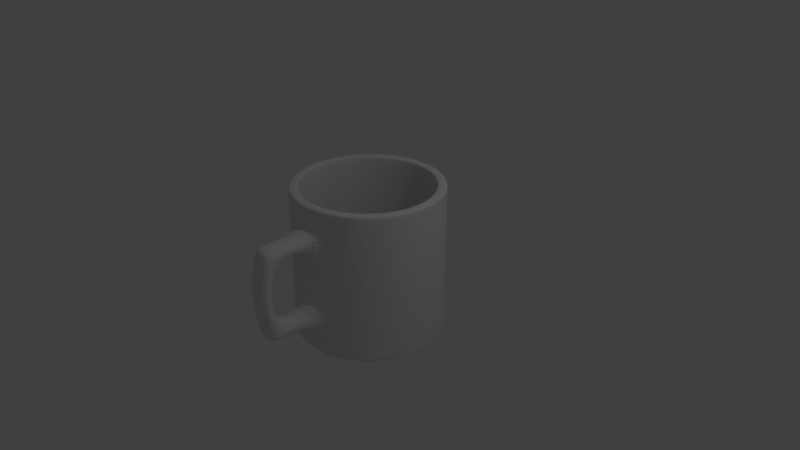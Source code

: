 # Source: mug.blend  (saved by Blender 2.78.0; exported with 4.5.12 LTS)
import bpy
from mathutils import Matrix  # noqa: F401  (used for matrix-valued properties, if any)

bpy.ops.wm.read_factory_settings(use_empty=True)
scene = bpy.context.scene
scene.name = 'Scene'

# ---- collections
col_collection_2 = bpy.data.collections.new('Collection 2'); scene.collection.children.link(col_collection_2)
col_collection_10 = bpy.data.collections.new('Collection 10'); scene.collection.children.link(col_collection_10)

# ---- world
world_world = bpy.data.worlds.new('World'); scene.world = world_world
world_world.color = (0.05088, 0.05088, 0.05088)
world_world.use_sun_shadow = False
world_world.sun_shadow_jitter_overblur = 0.0
world_world.cycles.sampling_method = 'MANUAL'

# ---- cameras
cam_camera = bpy.data.cameras.new('Camera')
cam_camera.clip_end = 100.0
cam_camera.lens = 35.0
cam_camera.sensor_width = 32.0
cam_camera.sensor_height = 18.0
cam_camera.ortho_scale = 7.314
cam_camera.dof.focus_distance = 0.0
cam_camera.dof.aperture_fstop = 128.0

# ---- lights
light_lamp = bpy.data.lights.new('Lamp', 'POINT')
light_lamp.transmission_factor = 0.0
light_lamp.cutoff_distance = 30.0
light_lamp.energy = 100.0
light_lamp.shadow_buffer_clip_start = 1.001
light_lamp.shadow_soft_size = 0.1
light_lamp.shadow_maximum_resolution = 0.006
light_lamp.use_absolute_resolution = True

# ---- meshes
me_cylinder_003 = bpy.data.meshes.new('Cylinder.003')
me_cylinder_003.from_pydata([(0.0, 0.0, -1.0), (7.101e-09, 0.8693, -0.8414), (0.0, 1.0, -1.0), (0.0, 1.0, 1.0), (0.309, 0.9511, -1.0), (0.309, 0.9511, 1.0), (0.5878, 0.809, -1.0), (0.5878, 0.809, 1.0), (0.809, 0.5878, -1.0), (0.809, 0.5878, 1.0), (0.9511, 0.309, -1.0), (0.9511, 0.309, 1.0), (1.0, -4.371e-08, -1.0), (1.0, -4.371e-08, 1.0), (0.9511, -0.309, -1.0), (0.9511, -0.309, 1.0), (0.809, -0.5878, -1.0), (0.809, -0.5878, 1.0), (0.5878, -0.809, -1.0), (0.5878, -0.809, 1.0), (0.309, -0.9511, -1.0), (0.309, -0.9511, 1.0), (-3.258e-07, -1.0, -1.0), (-3.258e-07, -1.0, 1.0), (-0.309, -0.9511, -1.0), (-0.309, -0.9511, 1.0), (-0.5878, -0.809, -1.0), (-0.5878, -0.809, 1.0), (-0.809, -0.5878, -1.0), (-0.809, -0.5878, 1.0), (-0.9511, -0.309, -1.0), (-0.9511, -0.309, 1.0), (-1.0, 9.656e-07, -1.0), (-1.0, 9.656e-07, 1.0), (-0.9511, 0.309, -1.0), (-0.9511, 0.309, 1.0), (-0.809, 0.5878, -1.0), (-0.809, 0.5878, 1.0), (-0.5878, 0.809, -1.0), (-0.5878, 0.809, 1.0), (-0.309, 0.9511, -1.0), (-0.309, 0.9511, 1.0), (7.101e-09, 0.8693, 1.0), (0.2686, 0.8268, 1.0), (0.511, 0.7033, 1.0), (0.7033, 0.511, 1.0), (0.8268, 0.2686, 1.0), (0.8693, -1.821e-09, 1.0), (0.8268, -0.2686, 1.0), (0.7033, -0.511, 1.0), (0.511, -0.7033, 1.0), (0.2686, -0.8268, 1.0), (-2.762e-07, -0.8693, 1.0), (-0.2686, -0.8268, 1.0), (-0.511, -0.7033, 1.0), (-0.7033, -0.511, 1.0), (-0.8268, -0.2686, 1.0), (-0.8693, 8.756e-07, 1.0), (-0.8268, 0.2686, 1.0), (-0.7033, 0.511, 1.0), (-0.511, 0.7033, 1.0), (-0.2686, 0.8268, 1.0), (7.101e-09, 3.618e-08, -0.8414), (0.2686, 0.8268, -0.8414), (0.511, 0.7033, -0.8414), (0.7033, 0.511, -0.8414), (0.8268, 0.2686, -0.8414), (0.8693, -1.821e-09, -0.8414), (0.8268, -0.2686, -0.8414), (0.7033, -0.511, -0.8414), (0.511, -0.7033, -0.8414), (0.2686, -0.8268, -0.8414), (-2.762e-07, -0.8693, -0.8414), (-0.2686, -0.8268, -0.8414), (-0.511, -0.7033, -0.8414), (-0.7033, -0.511, -0.8414), (-0.8268, -0.2686, -0.8414), (-0.8693, 8.756e-07, -0.8414), (-0.8268, 0.2686, -0.8414), (-0.7033, 0.511, -0.8414), (-0.511, 0.7033, -0.8414), (-0.2686, 0.8268, -0.8414), (0.0, 1.0, 0.9619), (0.309, 0.9511, 0.9619), (0.5878, 0.809, 0.9619), (0.809, 0.5878, 0.9619), (0.9511, 0.309, 0.9619), (1.0, -4.371e-08, 0.9619), (0.9511, -0.309, 0.9619), (0.809, -0.5878, 0.9619), (0.5878, -0.809, 0.9619), (0.309, -0.9511, 0.9619), (-3.258e-07, -1.0, 0.9619), (-0.309, -0.9511, 0.9619), (-0.5878, -0.809, 0.9619), (-0.809, -0.5878, 0.9619), (-0.9511, -0.309, 0.9619), (-1.0, 9.656e-07, 0.9619), (-0.9511, 0.309, 0.9619), (-0.809, 0.5878, 0.9619), (-0.5878, 0.809, 0.9619), (-0.309, 0.9511, 0.9619), (0.309, 0.9511, -0.9882), (0.5878, 0.809, -0.9882), (0.809, 0.5878, -0.9882), (0.9511, 0.309, -0.9882), (1.0, -4.371e-08, -0.9882), (0.9511, -0.309, -0.9882), (0.809, -0.5878, -0.9882), (0.5878, -0.809, -0.9882), (0.309, -0.9511, -0.9882), (-3.258e-07, -1.0, -0.9882), (-0.309, -0.9511, -0.9882), (-0.5878, -0.809, -0.9882), (-0.809, -0.5878, -0.9882), (-0.9511, -0.309, -0.9882), (-1.0, 9.656e-07, -0.9882), (-0.9511, 0.309, -0.9882), (-0.809, 0.5878, -0.9882), (-0.5878, 0.809, -0.9882), (-0.309, 0.9511, -0.9882), (0.0, 1.0, -0.9882), (-0.7033, 0.511, 0.9629), (0.511, 0.7033, 0.9629), (-0.7033, -0.511, 0.9629), (0.2686, -0.8268, 0.9629), (0.8693, -1.821e-09, 0.9629), (-0.8268, 0.2686, 0.9629), (0.2686, 0.8268, 0.9629), (7.101e-09, 0.8693, 0.9629), (-0.511, -0.7033, 0.9629), (0.511, -0.7033, 0.9629), (-0.2686, 0.8268, 0.9629), (-0.511, 0.7033, 0.9629), (0.8268, 0.2686, 0.9629), (0.7033, 0.511, 0.9629), (-0.8693, 8.756e-07, 0.9629), (-0.8268, -0.2686, 0.9629), (-0.2686, -0.8268, 0.9629), (-2.762e-07, -0.8693, 0.9629), (0.7033, -0.511, 0.9629), (0.8268, -0.2686, 0.9629), (-0.511, 0.7033, -0.8218), (0.7033, 0.511, -0.8218), (-0.8268, -0.2686, -0.8218), (-2.762e-07, -0.8693, -0.8218), (0.8268, -0.2686, -0.8218), (-0.7033, 0.511, -0.8218), (0.511, 0.7033, -0.8218), (-0.7033, -0.511, -0.8218), (0.2686, -0.8268, -0.8218), (0.8693, -1.821e-09, -0.8218), (-0.8268, 0.2686, -0.8218), (0.2686, 0.8268, -0.8218), (7.101e-09, 0.8693, -0.8218), (-0.511, -0.7033, -0.8218), (0.511, -0.7033, -0.8218), (-0.2686, 0.8268, -0.8218), (0.8268, 0.2686, -0.8218), (-0.8693, 8.756e-07, -0.8218), (-0.2686, -0.8268, -0.8218), (0.7033, -0.511, -0.8218), (0.0, 1.0, 0.6686), (0.309, 0.9511, 0.6686), (0.5878, 0.809, 0.6686), (0.809, 0.5878, 0.6686), (0.9511, 0.309, 0.6686), (1.0, -4.371e-08, 0.6686), (0.9511, -0.309, 0.6686), (0.809, -0.5878, 0.6686), (0.5878, -0.809, 0.6686), (0.309, -0.9511, 0.6686), (-3.258e-07, -1.0, 0.6686), (-0.309, -0.9511, 0.6686), (-0.5878, -0.809, 0.6686), (-0.809, -0.5878, 0.6686), (-0.9511, -0.309, 0.6686), (-1.0, 9.656e-07, 0.6686), (-0.9511, 0.309, 0.6686), (-0.809, 0.5878, 0.6686), (-0.5878, 0.809, 0.6686), (-0.309, 0.9511, 0.6686), (0.309, 0.9511, -0.5892), (0.5878, 0.809, -0.5892), (0.809, 0.5878, -0.5892), (0.9511, 0.309, -0.5892), (1.0, -4.371e-08, -0.5892), (0.9511, -0.309, -0.5892), (0.809, -0.5878, -0.5892), (0.5878, -0.809, -0.5892), (0.309, -0.9511, -0.5892), (-3.258e-07, -1.0, -0.5892), (-0.309, -0.9511, -0.5892), (-0.5878, -0.809, -0.5892), (-0.809, -0.5878, -0.5892), (-0.9511, -0.309, -0.5892), (-1.0, 9.656e-07, -0.5892), (-0.9511, 0.309, -0.5892), (-0.809, 0.5878, -0.5892), (-0.5878, 0.809, -0.5892), (-0.309, 0.9511, -0.5892), (0.0, 1.0, -0.5892), (0.0001014, 1.001, -0.3984), (0.0001014, 1.001, 0.4778), (0.3091, 0.9517, 0.4778), (0.3091, 0.9517, -0.3984), (0.5878, 0.809, 0.4778), (0.5878, 0.809, -0.3984), (0.809, 0.5878, 0.4778), (0.809, 0.5878, -0.3984), (0.9511, 0.309, 0.4778), (0.9511, 0.309, -0.3984), (1.0, -4.371e-08, 0.4778), (1.0, -4.371e-08, -0.3984), (0.9511, -0.309, 0.4778), (0.9511, -0.309, -0.3984), (0.809, -0.5878, 0.4778), (0.809, -0.5878, -0.3984), (0.5878, -0.809, 0.4778), (0.5878, -0.809, -0.3984), (0.309, -0.9511, 0.4778), (0.309, -0.9511, -0.3984), (-3.258e-07, -1.0, 0.4778), (-3.258e-07, -1.0, -0.3984), (-0.309, -0.9511, 0.4778), (-0.309, -0.9511, -0.3984), (-0.5878, -0.809, 0.4778), (-0.5878, -0.809, -0.3984), (-0.809, -0.5878, 0.4778), (-0.809, -0.5878, -0.3984), (-0.9511, -0.309, 0.4778), (-0.9511, -0.309, -0.3984), (-1.0, 9.656e-07, 0.4778), (-1.0, 9.656e-07, -0.3984), (-0.9511, 0.309, 0.4778), (-0.9511, 0.309, -0.3984), (-0.809, 0.5878, 0.4778), (-0.809, 0.5878, -0.3984), (-0.5878, 0.809, 0.4778), (-0.5878, 0.809, -0.3984), (-0.309, 0.9511, 0.4778), (-0.309, 0.9511, -0.3984), (0.1123, 1.709, 0.4778), (0.1067, 1.674, 0.6686), (0.4158, 1.625, 0.6686), (0.4213, 1.66, -0.3984), (0.4158, 1.625, -0.5892), (0.1067, 1.674, -0.5892), (0.1123, 1.709, -0.3984), (0.4213, 1.66, 0.4778), (0.082, 1.518, 0.4778), (0.082, 1.518, -0.3984), (0.391, 1.469, -0.3984), (0.3855, 1.434, 0.6686), (0.07645, 1.483, 0.6686), (0.3855, 1.434, -0.5892), (0.391, 1.469, 0.4778), (0.07645, 1.483, -0.5892), (0.1265, 1.799, 0.0397), (0.4355, 1.75, 0.0397), (0.09622, 1.607, 0.0397), (0.4052, 1.559, 0.0397)], [], [(0, 2, 4), (3, 41, 61, 42), (82, 3, 5, 83), (0, 4, 6), (39, 37, 59, 60), (83, 5, 7, 84), (0, 6, 8), (33, 31, 56, 57), (84, 7, 9, 85), (0, 8, 10), (27, 25, 53, 54), (85, 9, 11, 86), (0, 10, 12), (21, 19, 50, 51), (86, 11, 13, 87), (0, 12, 14), (15, 13, 47, 48), (87, 13, 15, 88), (0, 14, 16), (9, 7, 44, 45), (88, 15, 17, 89), (0, 16, 18), (41, 39, 60, 61), (89, 17, 19, 90), (0, 18, 20), (35, 33, 57, 58), (90, 19, 21, 91), (0, 20, 22), (29, 27, 54, 55), (91, 21, 23, 92), (0, 22, 24), (23, 21, 51, 52), (92, 23, 25, 93), (0, 24, 26), (17, 15, 48, 49), (93, 25, 27, 94), (0, 26, 28), (11, 9, 45, 46), (94, 27, 29, 95), (0, 28, 30), (5, 3, 42, 43), (95, 29, 31, 96), (0, 30, 32), (37, 35, 58, 59), (96, 31, 33, 97), (0, 32, 34), (31, 29, 55, 56), (97, 33, 35, 98), (0, 34, 36), (25, 23, 52, 53), (98, 35, 37, 99), (0, 36, 38), (19, 17, 49, 50), (99, 37, 39, 100), (0, 38, 40), (13, 11, 46, 47), (100, 39, 41, 101), (0, 40, 2), (7, 5, 43, 44), (101, 41, 3, 82), (142, 147, 79, 80), (143, 148, 64, 65), (144, 149, 75, 76), (145, 150, 71, 72), (146, 151, 67, 68), (147, 152, 78, 79), (148, 153, 63, 64), (149, 155, 74, 75), (150, 156, 70, 71), (151, 158, 66, 67), (152, 159, 77, 78), (153, 154, 1, 63), (154, 157, 81, 1), (155, 160, 73, 74), (156, 161, 69, 70), (157, 142, 80, 81), (158, 143, 65, 66), (159, 144, 76, 77), (160, 145, 72, 73), (161, 146, 68, 69), (62, 63, 1), (62, 64, 63), (62, 65, 64), (62, 66, 65), (62, 67, 66), (62, 68, 67), (62, 69, 68), (62, 70, 69), (62, 71, 70), (62, 72, 71), (62, 73, 72), (62, 74, 73), (62, 75, 74), (62, 76, 75), (62, 77, 76), (62, 78, 77), (62, 79, 78), (62, 80, 79), (62, 81, 80), (62, 1, 81), (181, 101, 82, 162), (180, 100, 101, 181), (179, 99, 100, 180), (178, 98, 99, 179), (177, 97, 98, 178), (176, 96, 97, 177), (175, 95, 96, 176), (174, 94, 95, 175), (173, 93, 94, 174), (172, 92, 93, 173), (171, 91, 92, 172), (170, 90, 91, 171), (169, 89, 90, 170), (168, 88, 89, 169), (167, 87, 88, 168), (166, 86, 87, 167), (165, 85, 86, 166), (164, 84, 85, 165), (163, 83, 84, 164), (162, 82, 83, 163), (2, 121, 102, 4), (4, 102, 103, 6), (6, 103, 104, 8), (8, 104, 105, 10), (10, 105, 106, 12), (12, 106, 107, 14), (14, 107, 108, 16), (16, 108, 109, 18), (18, 109, 110, 20), (20, 110, 111, 22), (22, 111, 112, 24), (24, 112, 113, 26), (26, 113, 114, 28), (28, 114, 115, 30), (30, 115, 116, 32), (32, 116, 117, 34), (34, 117, 118, 36), (36, 118, 119, 38), (38, 119, 120, 40), (40, 120, 121, 2), (49, 48, 141, 140), (53, 52, 139, 138), (57, 56, 137, 136), (46, 45, 135, 134), (61, 60, 133, 132), (50, 49, 140, 131), (54, 53, 138, 130), (42, 61, 132, 129), (43, 42, 129, 128), (58, 57, 136, 127), (47, 46, 134, 126), (51, 50, 131, 125), (55, 54, 130, 124), (44, 43, 128, 123), (59, 58, 127, 122), (48, 47, 126, 141), (52, 51, 125, 139), (56, 55, 124, 137), (45, 44, 123, 135), (60, 59, 122, 133), (140, 141, 146, 161), (138, 139, 145, 160), (136, 137, 144, 159), (134, 135, 143, 158), (132, 133, 142, 157), (131, 140, 161, 156), (130, 138, 160, 155), (129, 132, 157, 154), (128, 129, 154, 153), (127, 136, 159, 152), (126, 134, 158, 151), (125, 131, 156, 150), (124, 130, 155, 149), (123, 128, 153, 148), (122, 127, 152, 147), (141, 126, 151, 146), (139, 125, 150, 145), (137, 124, 149, 144), (135, 123, 148, 143), (133, 122, 147, 142), (204, 203, 250, 256), (204, 163, 164, 206), (206, 164, 165, 208), (208, 165, 166, 210), (210, 166, 167, 212), (212, 167, 168, 214), (214, 168, 169, 216), (216, 169, 170, 218), (218, 170, 171, 220), (220, 171, 172, 222), (222, 172, 173, 224), (224, 173, 174, 226), (226, 174, 175, 228), (228, 175, 176, 230), (230, 176, 177, 232), (232, 177, 178, 234), (234, 178, 179, 236), (236, 179, 180, 238), (238, 180, 181, 240), (240, 181, 162, 203), (120, 200, 201, 121), (119, 199, 200, 120), (118, 198, 199, 119), (117, 197, 198, 118), (116, 196, 197, 117), (115, 195, 196, 116), (114, 194, 195, 115), (113, 193, 194, 114), (112, 192, 193, 113), (111, 191, 192, 112), (110, 190, 191, 111), (109, 189, 190, 110), (108, 188, 189, 109), (107, 187, 188, 108), (106, 186, 187, 107), (105, 185, 186, 106), (104, 184, 185, 105), (103, 183, 184, 104), (102, 182, 183, 103), (121, 201, 182, 102), (200, 241, 202, 201), (241, 240, 203, 202), (199, 239, 241, 200), (239, 238, 240, 241), (198, 237, 239, 199), (237, 236, 238, 239), (197, 235, 237, 198), (235, 234, 236, 237), (196, 233, 235, 197), (233, 232, 234, 235), (195, 231, 233, 196), (231, 230, 232, 233), (194, 229, 231, 195), (229, 228, 230, 231), (193, 227, 229, 194), (227, 226, 228, 229), (192, 225, 227, 193), (225, 224, 226, 227), (191, 223, 225, 192), (223, 222, 224, 225), (190, 221, 223, 191), (221, 220, 222, 223), (189, 219, 221, 190), (219, 218, 220, 221), (188, 217, 219, 189), (217, 216, 218, 219), (187, 215, 217, 188), (215, 214, 216, 217), (186, 213, 215, 187), (213, 212, 214, 215), (185, 211, 213, 186), (211, 210, 212, 213), (184, 209, 211, 185), (209, 208, 210, 211), (183, 207, 209, 184), (207, 206, 208, 209), (182, 205, 207, 183), (205, 204, 206, 207), (205, 182, 255, 252), (202, 203, 204, 205), (242, 243, 244, 249), (247, 248, 245, 246), (163, 204, 256, 253), (201, 202, 251, 257), (202, 205, 252, 251), (182, 201, 257, 255), (203, 162, 254, 250), (162, 163, 253, 254), (257, 251, 248, 247), (254, 253, 244, 243), (252, 255, 246, 245), (255, 257, 247, 246), (253, 256, 249, 244), (250, 254, 243, 242), (259, 258, 242, 249), (258, 248, 251, 260), (260, 261, 256, 250), (261, 259, 249, 256), (252, 245, 259, 261), (251, 252, 261, 260), (242, 258, 260, 250), (245, 248, 258, 259)])
me_cylinder_003.use_remesh_preserve_volume = False
me_cylinder_003.use_remesh_preserve_attributes = False
me_cylinder_003.use_mirror_vertex_groups = False
me_cylinder_003.update()

# ---- objects
ob_cylinder = bpy.data.objects.new('Cylinder', me_cylinder_003)
ob_lamp = bpy.data.objects.new('Lamp', light_lamp)
ob_camera = bpy.data.objects.new('Camera', cam_camera)

# ---- transforms, parenting, visibility, modifiers, constraints
ob_cylinder.location = (0.0, 0.0, 0.0)
ob_cylinder.rotation_euler = (-3.702e-09, 2.914e-10, -2.985)
ob_cylinder.lineart.crease_threshold = 0.0
_m = ob_cylinder.modifiers.new('Subsurf', 'SUBSURF')
_m.uv_smooth = 'PRESERVE_CORNERS'
_m.quality = 2
_m.show_only_control_edges = False
ob_lamp.location = (4.076, 1.005, 5.904)
ob_lamp.rotation_euler = (0.6503, 0.05522, 1.866)
ob_lamp.lock_rotations_4d = False
ob_lamp.empty_display_type = 'ARROWS'
ob_lamp.color = (0.0, 0.0, 0.0, 0.0)
ob_lamp.lineart.crease_threshold = 0.0
ob_camera.location = (7.481, -6.508, 5.344)
ob_camera.rotation_euler = (1.109, 0.0, 0.8149)
ob_camera.lock_rotations_4d = False
ob_camera.empty_display_type = 'ARROWS'
ob_camera.color = (0.0, 0.0, 0.0, 0.0)
ob_camera.display_type = 'WIRE'
ob_camera.lineart.crease_threshold = 0.0

# ---- collection membership
col_collection_2.objects.link(ob_cylinder)
col_collection_10.objects.link(ob_lamp)
col_collection_10.objects.link(ob_camera)

# ---- scene / render settings (as saved in the file)
scene.camera = ob_camera
scene.frame_start = 1; scene.frame_end = 250; scene.frame_set(0)
scene.render.engine = 'BLENDER_EEVEE_NEXT'
scene.render.resolution_percentage = 50
scene.render.dither_intensity = 0.0
scene.cycles.use_denoising = False
scene.cycles.samples = 128
scene.cycles.sampling_pattern = 'TABULATED_SOBOL'
scene.cycles.light_sampling_threshold = 0.0
scene.cycles.use_adaptive_sampling = False
scene.cycles.use_light_tree = False
scene.cycles.blur_glossy = 0.0
scene.cycles.sample_clamp_indirect = 0.0
scene.view_settings.view_transform = 'Standard'
bpy.context.view_layer.update()
